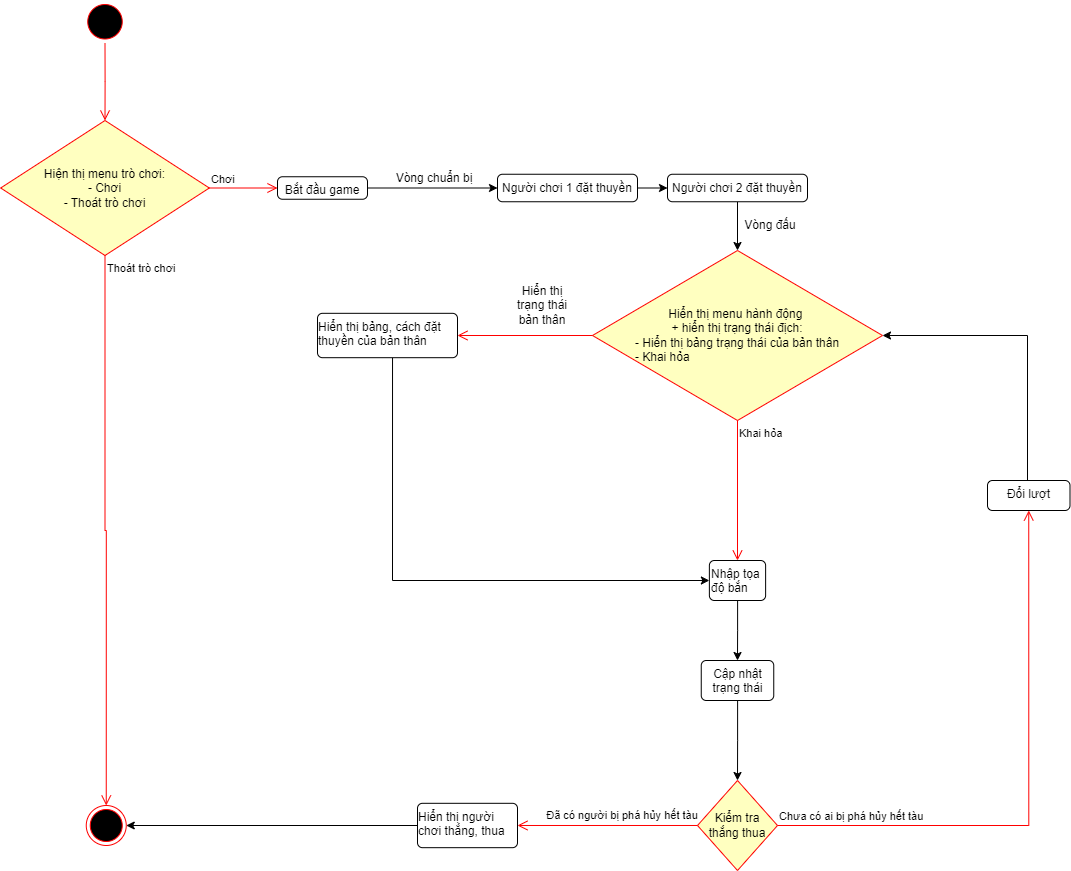

The diagram above was exported from draw.io. Its source (the exported page's mxGraphModel, read from the mxfile embedded in the PNG):
<mxGraphModel dx="1663" dy="453" grid="1" gridSize="10" guides="1" tooltips="1" connect="1" arrows="1" fold="1" page="1" pageScale="1" pageWidth="827" pageHeight="1169" math="0" shadow="0">
  <root>
    <mxCell id="0" />
    <mxCell id="1" parent="0" />
    <mxCell id="NrBkfG22NwHbTrJmTdgv-15" style="edgeStyle=orthogonalEdgeStyle;rounded=0;orthogonalLoop=1;jettySize=auto;html=1;entryX=0;entryY=0.5;entryDx=0;entryDy=0;exitX=1;exitY=0.5;exitDx=0;exitDy=0;" parent="1" source="NrBkfG22NwHbTrJmTdgv-9" target="NrBkfG22NwHbTrJmTdgv-10" edge="1">
      <mxGeometry relative="1" as="geometry" />
    </mxCell>
    <mxCell id="NrBkfG22NwHbTrJmTdgv-9" value="&lt;div&gt;Bắt đầu game&lt;/div&gt;" style="html=1;align=center;verticalAlign=top;rounded=1;absoluteArcSize=1;arcSize=10;dashed=0;whiteSpace=wrap;" parent="1" vertex="1">
      <mxGeometry x="270" y="216.25" width="90" height="22.5" as="geometry" />
    </mxCell>
    <mxCell id="NrBkfG22NwHbTrJmTdgv-12" style="edgeStyle=orthogonalEdgeStyle;rounded=0;orthogonalLoop=1;jettySize=auto;html=1;exitX=1;exitY=0.5;exitDx=0;exitDy=0;entryX=0;entryY=0.5;entryDx=0;entryDy=0;" parent="1" source="NrBkfG22NwHbTrJmTdgv-10" target="NrBkfG22NwHbTrJmTdgv-22" edge="1">
      <mxGeometry relative="1" as="geometry">
        <mxPoint x="470" y="330" as="targetPoint" />
      </mxGeometry>
    </mxCell>
    <mxCell id="NrBkfG22NwHbTrJmTdgv-10" value="&lt;div style=&quot;text-align: left;&quot;&gt;&lt;span style=&quot;background-color: initial;&quot;&gt;Người chơi 1 đặt thuyền&lt;/span&gt;&lt;/div&gt;" style="html=1;align=center;verticalAlign=top;rounded=1;absoluteArcSize=1;arcSize=10;dashed=0;whiteSpace=wrap;" parent="1" vertex="1">
      <mxGeometry x="490" y="213.75" width="140" height="27.5" as="geometry" />
    </mxCell>
    <mxCell id="NrBkfG22NwHbTrJmTdgv-32" style="edgeStyle=orthogonalEdgeStyle;rounded=0;orthogonalLoop=1;jettySize=auto;html=1;entryX=0.5;entryY=0;entryDx=0;entryDy=0;" parent="1" source="NrBkfG22NwHbTrJmTdgv-22" target="NrBkfG22NwHbTrJmTdgv-39" edge="1">
      <mxGeometry relative="1" as="geometry">
        <mxPoint x="730" y="290" as="targetPoint" />
      </mxGeometry>
    </mxCell>
    <mxCell id="NrBkfG22NwHbTrJmTdgv-22" value="&lt;div style=&quot;text-align: left;&quot;&gt;Người chơi 2 đặt thuyền&lt;/div&gt;" style="html=1;align=center;verticalAlign=top;rounded=1;absoluteArcSize=1;arcSize=10;dashed=0;whiteSpace=wrap;" parent="1" vertex="1">
      <mxGeometry x="660" y="213.75" width="140" height="27.5" as="geometry" />
    </mxCell>
    <mxCell id="NrBkfG22NwHbTrJmTdgv-23" value="Hiện thị menu trò chơi:&lt;div&gt;- Chơi&lt;/div&gt;&lt;div&gt;- Thoát trò chơi&lt;/div&gt;" style="rhombus;whiteSpace=wrap;html=1;fontColor=#000000;fillColor=#ffffc0;strokeColor=#ff0000;" parent="1" vertex="1">
      <mxGeometry x="-6.82" y="160" width="208.64" height="135" as="geometry" />
    </mxCell>
    <mxCell id="NrBkfG22NwHbTrJmTdgv-24" value="Chơi" style="edgeStyle=orthogonalEdgeStyle;html=1;align=left;verticalAlign=bottom;endArrow=open;endSize=8;strokeColor=#ff0000;rounded=0;entryX=0;entryY=0.5;entryDx=0;entryDy=0;" parent="1" source="NrBkfG22NwHbTrJmTdgv-23" target="NrBkfG22NwHbTrJmTdgv-9" edge="1">
      <mxGeometry x="-1" relative="1" as="geometry">
        <mxPoint x="180" y="60" as="targetPoint" />
      </mxGeometry>
    </mxCell>
    <mxCell id="NrBkfG22NwHbTrJmTdgv-25" value="Thoát trò chơi" style="edgeStyle=orthogonalEdgeStyle;html=1;align=left;verticalAlign=top;endArrow=open;endSize=8;strokeColor=#ff0000;rounded=0;entryX=0.5;entryY=0;entryDx=0;entryDy=0;" parent="1" source="NrBkfG22NwHbTrJmTdgv-23" target="NrBkfG22NwHbTrJmTdgv-28" edge="1">
      <mxGeometry x="-1" relative="1" as="geometry">
        <mxPoint x="97.5" y="567" as="targetPoint" />
      </mxGeometry>
    </mxCell>
    <mxCell id="NrBkfG22NwHbTrJmTdgv-26" value="" style="ellipse;html=1;shape=startState;fillColor=#000000;strokeColor=#ff0000;" parent="1" vertex="1">
      <mxGeometry x="76.25" y="40" width="42.5" height="42.5" as="geometry" />
    </mxCell>
    <mxCell id="NrBkfG22NwHbTrJmTdgv-27" value="" style="edgeStyle=orthogonalEdgeStyle;html=1;verticalAlign=bottom;endArrow=open;endSize=8;strokeColor=#ff0000;rounded=0;entryX=0.5;entryY=0;entryDx=0;entryDy=0;" parent="1" source="NrBkfG22NwHbTrJmTdgv-26" target="NrBkfG22NwHbTrJmTdgv-23" edge="1">
      <mxGeometry relative="1" as="geometry">
        <mxPoint x="107.5" y="150" as="targetPoint" />
      </mxGeometry>
    </mxCell>
    <mxCell id="NrBkfG22NwHbTrJmTdgv-28" value="" style="ellipse;html=1;shape=endState;fillColor=#000000;strokeColor=#ff0000;" parent="1" vertex="1">
      <mxGeometry x="78.75" y="845" width="40" height="40" as="geometry" />
    </mxCell>
    <mxCell id="NrBkfG22NwHbTrJmTdgv-31" value="Vòng chuẩn bị" style="text;strokeColor=none;align=center;fillColor=none;html=1;verticalAlign=middle;whiteSpace=wrap;rounded=0;" parent="1" vertex="1">
      <mxGeometry x="384" y="202.5" width="86" height="30" as="geometry" />
    </mxCell>
    <mxCell id="NrBkfG22NwHbTrJmTdgv-34" value="Vòng đấu" style="text;strokeColor=none;align=center;fillColor=none;html=1;verticalAlign=middle;whiteSpace=wrap;rounded=0;" parent="1" vertex="1">
      <mxGeometry x="720" y="250" width="86" height="30" as="geometry" />
    </mxCell>
    <mxCell id="NrBkfG22NwHbTrJmTdgv-39" value="Hiển thị menu hành động&amp;nbsp;&lt;div&gt;&lt;span style=&quot;background-color: initial;&quot;&gt;+&amp;nbsp;&lt;/span&gt;&lt;span style=&quot;background-color: initial;&quot;&gt;hiển thị trạng thái địch:&lt;/span&gt;&lt;div&gt;&lt;div&gt;&lt;div style=&quot;text-align: left;&quot;&gt;&lt;span style=&quot;background-color: initial;&quot;&gt;- Hiển thị bảng trạng thái của bản thân&lt;/span&gt;&lt;/div&gt;&lt;div style=&quot;text-align: left;&quot;&gt;&lt;span style=&quot;background-color: initial;&quot;&gt;- Khai hỏa&lt;/span&gt;&lt;/div&gt;&lt;/div&gt;&lt;/div&gt;&lt;/div&gt;" style="rhombus;whiteSpace=wrap;html=1;fontColor=#000000;fillColor=#ffffc0;strokeColor=#ff0000;" parent="1" vertex="1">
      <mxGeometry x="585" y="290" width="290" height="170" as="geometry" />
    </mxCell>
    <mxCell id="NrBkfG22NwHbTrJmTdgv-40" value="" style="edgeStyle=orthogonalEdgeStyle;html=1;align=left;verticalAlign=bottom;endArrow=open;endSize=8;strokeColor=#ff0000;rounded=0;entryX=1;entryY=0.5;entryDx=0;entryDy=0;" parent="1" source="NrBkfG22NwHbTrJmTdgv-39" target="NrBkfG22NwHbTrJmTdgv-43" edge="1">
      <mxGeometry x="-1" relative="1" as="geometry">
        <mxPoint x="470" y="375" as="targetPoint" />
      </mxGeometry>
    </mxCell>
    <mxCell id="NrBkfG22NwHbTrJmTdgv-41" value="Khai hỏa" style="edgeStyle=orthogonalEdgeStyle;html=1;align=left;verticalAlign=top;endArrow=open;endSize=8;strokeColor=#ff0000;rounded=0;exitX=0.5;exitY=1;exitDx=0;exitDy=0;entryX=0.5;entryY=0;entryDx=0;entryDy=0;" parent="1" source="NrBkfG22NwHbTrJmTdgv-39" target="NrBkfG22NwHbTrJmTdgv-47" edge="1">
      <mxGeometry x="-1" relative="1" as="geometry">
        <mxPoint x="715" y="580" as="targetPoint" />
        <mxPoint x="410" y="360" as="sourcePoint" />
        <Array as="points" />
      </mxGeometry>
    </mxCell>
    <mxCell id="NrBkfG22NwHbTrJmTdgv-42" value="Hiển thị trạng thái bản thân" style="text;strokeColor=none;align=center;fillColor=none;html=1;verticalAlign=middle;whiteSpace=wrap;rounded=0;" parent="1" vertex="1">
      <mxGeometry x="500" y="320" width="70" height="50" as="geometry" />
    </mxCell>
    <mxCell id="NrBkfG22NwHbTrJmTdgv-46" style="edgeStyle=orthogonalEdgeStyle;rounded=0;orthogonalLoop=1;jettySize=auto;html=1;entryX=0;entryY=0.5;entryDx=0;entryDy=0;" parent="1" target="NrBkfG22NwHbTrJmTdgv-47" edge="1">
      <mxGeometry relative="1" as="geometry">
        <mxPoint x="670" y="620" as="targetPoint" />
        <mxPoint x="385.02857142857147" y="397.18999999999994" as="sourcePoint" />
        <Array as="points">
          <mxPoint x="385" y="620" />
        </Array>
      </mxGeometry>
    </mxCell>
    <mxCell id="NrBkfG22NwHbTrJmTdgv-43" value="&lt;div style=&quot;text-align: left;&quot;&gt;Hiển thị bảng, cách đặt thuyền của bản thân&lt;/div&gt;" style="html=1;align=center;verticalAlign=top;rounded=1;absoluteArcSize=1;arcSize=10;dashed=0;whiteSpace=wrap;" parent="1" vertex="1">
      <mxGeometry x="310" y="352.82" width="140" height="44.37" as="geometry" />
    </mxCell>
    <mxCell id="NrBkfG22NwHbTrJmTdgv-48" style="edgeStyle=orthogonalEdgeStyle;rounded=0;orthogonalLoop=1;jettySize=auto;html=1;entryX=0.5;entryY=0;entryDx=0;entryDy=0;" parent="1" source="NrBkfG22NwHbTrJmTdgv-47" target="NrBkfG22NwHbTrJmTdgv-49" edge="1">
      <mxGeometry relative="1" as="geometry">
        <mxPoint x="715" y="690" as="targetPoint" />
      </mxGeometry>
    </mxCell>
    <mxCell id="NrBkfG22NwHbTrJmTdgv-47" value="&lt;div style=&quot;text-align: left;&quot;&gt;Nhập tọa&amp;nbsp;&lt;/div&gt;&lt;div style=&quot;text-align: left;&quot;&gt;độ bắn&lt;/div&gt;" style="html=1;align=center;verticalAlign=top;rounded=1;absoluteArcSize=1;arcSize=10;dashed=0;whiteSpace=wrap;" parent="1" vertex="1">
      <mxGeometry x="701.87" y="600" width="56.25" height="40" as="geometry" />
    </mxCell>
    <mxCell id="NrBkfG22NwHbTrJmTdgv-50" style="edgeStyle=orthogonalEdgeStyle;rounded=0;orthogonalLoop=1;jettySize=auto;html=1;entryX=0.5;entryY=0;entryDx=0;entryDy=0;" parent="1" source="NrBkfG22NwHbTrJmTdgv-49" target="NrBkfG22NwHbTrJmTdgv-52" edge="1">
      <mxGeometry relative="1" as="geometry">
        <mxPoint x="729.9899999999998" y="810" as="targetPoint" />
      </mxGeometry>
    </mxCell>
    <mxCell id="NrBkfG22NwHbTrJmTdgv-49" value="Cập nhật trạng thái" style="html=1;align=center;verticalAlign=top;rounded=1;absoluteArcSize=1;arcSize=10;dashed=0;whiteSpace=wrap;" parent="1" vertex="1">
      <mxGeometry x="693.75" y="700" width="72.5" height="40" as="geometry" />
    </mxCell>
    <mxCell id="NrBkfG22NwHbTrJmTdgv-52" value="Kiểm tra thắng thua" style="rhombus;whiteSpace=wrap;html=1;fontColor=#000000;fillColor=#ffffc0;strokeColor=#ff0000;" parent="1" vertex="1">
      <mxGeometry x="690" y="820" width="80" height="90" as="geometry" />
    </mxCell>
    <mxCell id="NrBkfG22NwHbTrJmTdgv-53" value="Chưa có ai bị phá hủy hết tàu" style="edgeStyle=orthogonalEdgeStyle;html=1;align=left;verticalAlign=bottom;endArrow=open;endSize=8;strokeColor=#ff0000;rounded=0;entryX=0.5;entryY=1;entryDx=0;entryDy=0;" parent="1" source="NrBkfG22NwHbTrJmTdgv-52" target="NrBkfG22NwHbTrJmTdgv-59" edge="1">
      <mxGeometry x="-1" relative="1" as="geometry">
        <mxPoint x="1020" y="570" as="targetPoint" />
        <Array as="points">
          <mxPoint x="1021" y="865" />
        </Array>
      </mxGeometry>
    </mxCell>
    <mxCell id="NrBkfG22NwHbTrJmTdgv-54" value="" style="edgeStyle=orthogonalEdgeStyle;html=1;align=left;verticalAlign=top;endArrow=open;endSize=8;strokeColor=#ff0000;rounded=0;entryX=1;entryY=0.5;entryDx=0;entryDy=0;" parent="1" source="NrBkfG22NwHbTrJmTdgv-52" target="NrBkfG22NwHbTrJmTdgv-56" edge="1">
      <mxGeometry x="-1" relative="1" as="geometry">
        <mxPoint x="520" y="865" as="targetPoint" />
        <mxPoint as="offset" />
      </mxGeometry>
    </mxCell>
    <mxCell id="NrBkfG22NwHbTrJmTdgv-55" value="&lt;span style=&quot;font-size: 11px; text-align: left; text-wrap: nowrap; background-color: rgb(255, 255, 255);&quot;&gt;Đã có người bị phá hủy hết tàu&lt;/span&gt;" style="text;strokeColor=none;align=center;fillColor=none;html=1;verticalAlign=middle;whiteSpace=wrap;rounded=0;" parent="1" vertex="1">
      <mxGeometry x="585" y="840" width="60" height="30" as="geometry" />
    </mxCell>
    <mxCell id="NrBkfG22NwHbTrJmTdgv-58" style="edgeStyle=orthogonalEdgeStyle;rounded=0;orthogonalLoop=1;jettySize=auto;html=1;entryX=1;entryY=0.5;entryDx=0;entryDy=0;" parent="1" source="NrBkfG22NwHbTrJmTdgv-56" target="NrBkfG22NwHbTrJmTdgv-28" edge="1">
      <mxGeometry relative="1" as="geometry" />
    </mxCell>
    <mxCell id="NrBkfG22NwHbTrJmTdgv-56" value="&lt;div style=&quot;text-align: left;&quot;&gt;Hiển thị người chơi thắng, thua&lt;/div&gt;" style="html=1;align=center;verticalAlign=top;rounded=1;absoluteArcSize=1;arcSize=10;dashed=0;whiteSpace=wrap;" parent="1" vertex="1">
      <mxGeometry x="410" y="842.81" width="100" height="44.37" as="geometry" />
    </mxCell>
    <mxCell id="NrBkfG22NwHbTrJmTdgv-60" style="edgeStyle=orthogonalEdgeStyle;rounded=0;orthogonalLoop=1;jettySize=auto;html=1;entryX=1;entryY=0.5;entryDx=0;entryDy=0;" parent="1" source="NrBkfG22NwHbTrJmTdgv-59" target="NrBkfG22NwHbTrJmTdgv-39" edge="1">
      <mxGeometry relative="1" as="geometry">
        <Array as="points">
          <mxPoint x="1020" y="375" />
        </Array>
      </mxGeometry>
    </mxCell>
    <mxCell id="NrBkfG22NwHbTrJmTdgv-59" value="Đổi lượt" style="html=1;align=center;verticalAlign=top;rounded=1;absoluteArcSize=1;arcSize=10;dashed=0;whiteSpace=wrap;" parent="1" vertex="1">
      <mxGeometry x="980" y="520" width="82.5" height="30" as="geometry" />
    </mxCell>
  </root>
</mxGraphModel>